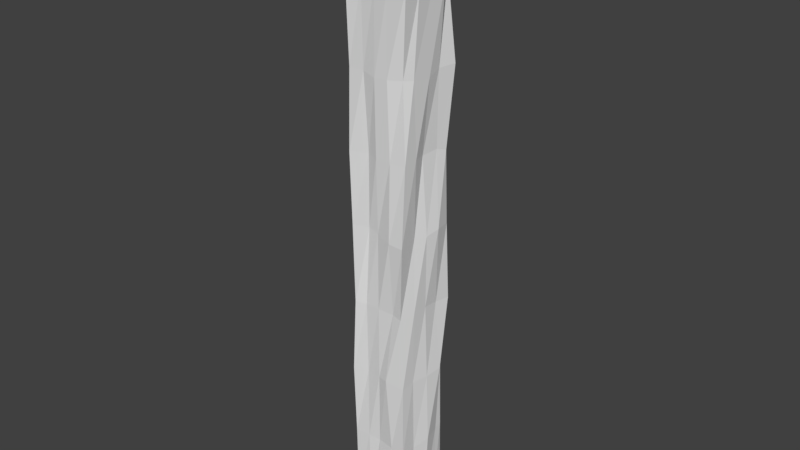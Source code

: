 # Source: woodenPole.blend  (saved by Blender 2.77.0; exported with 4.5.12 LTS)
import bpy
from mathutils import Matrix  # noqa: F401  (used for matrix-valued properties, if any)

bpy.ops.wm.read_factory_settings(use_empty=True)
scene = bpy.context.scene
scene.name = 'Scene'

# ---- collections
col_collection_1 = bpy.data.collections.new('Collection 1'); scene.collection.children.link(col_collection_1)

# ---- world
world_world = bpy.data.worlds.new('World'); scene.world = world_world
world_world.color = (0.05088, 0.05088, 0.05088)
world_world.use_sun_shadow = False
world_world.sun_shadow_jitter_overblur = 0.0
world_world.cycles.sampling_method = 'MANUAL'

# ---- meshes
me_cube_001 = bpy.data.meshes.new('Cube.001')
me_cube_001.from_pydata([(-0.9757, -0.9832, 0.01708), (-0.9616, -1.168, 20.03), (-0.9062, 0.9049, -0.03634), (-1.09, 1.118, 19.98), (0.8988, -0.9208, -0.07026), (0.9001, -1.052, 20.11), (0.9241, 1.022, -0.1194), (0.9831, 1.014, 20.0), (-0.9696, -1.033, 10.1), (-1.002, 0.0291, 19.99), (-0.955, 0.8223, 9.976), (-0.9869, -0.005109, -0.02133), (-0.002728, 1.002, 20.0), (1.022, 0.9784, 10.0), (-0.02953, 1.07, -0.04067), (1.013, -0.09454, 19.88), (1.009, -1.116, 9.921), (1.071, -0.03349, 0.02451), (-0.08575, -0.9636, 20.04), (-0.08085, -1.089, 0.01863), (0.05771, 0.06826, 20.02), (-0.1276, 0.04441, -0.1367), (-0.01734, -0.9785, 10.06), (1.046, -0.01338, 9.936), (0.1296, 0.8547, 10.03), (-1.01, -0.01402, 10.02), (-0.9948, -1.001, 15.01), (-1.112, 0.4461, 20.1), (-1.019, 0.9897, 5.052), (-0.925, -0.5392, -0.02177), (0.4992, 0.9952, 20.0), (0.9267, 0.9089, 4.982), (-0.4285, 1.025, -0.1287), (1.102, -0.4023, 20.06), (0.9879, -1.029, 4.948), (1.022, 0.561, 0.03349), (-0.4888, -1.02, 19.98), (0.399, -1.018, -0.0403), (-1.009, -1.07, 4.95), (-1.0, -0.5, 20.0), (-0.8888, 1.115, 15.1), (-0.9983, 0.4976, -3.929e-08), (-0.4386, 0.9236, 19.86), (1.126, 1.091, 15.02), (0.6208, 0.9216, 0.08189), (1.064, 0.4845, 20.08), (0.9017, -0.944, 14.99), (0.9275, -0.5434, 0.0989), (0.5012, -0.9981, 20.04), (-0.3732, -1.011, 0.05607), (-0.4312, -0.1024, 20.04), (0.4772, 0.04043, 20.13), (0.07651, -0.5887, 19.89), (0.1182, 0.4861, 19.98), (0.5034, 0.1733, -0.0125), (-0.5104, -0.1224, 0.116), (0.005654, -0.5258, -0.001227), (-0.09255, 0.5339, 0.0137), (-0.005943, -0.997, 4.998), (-0.03002, -1.059, 14.9), (0.4966, -1.1, 9.938), (-0.3828, -0.9408, 10.14), (1.105, 0.001217, 4.975), (1.064, 0.008516, 14.87), (1.133, 0.4384, 10.04), (0.9156, -0.4327, 9.981), (0.009241, 1.035, 4.985), (0.0629, 1.1, 14.97), (-0.4703, 1.067, 10.06), (0.5902, 1.112, 9.993), (-0.9228, 0.07641, 4.935), (-0.9971, -0.1061, 14.86), (-0.9333, -0.4643, 10.01), (-0.982, 0.4292, 10.02), (-1.061, 0.4794, 15.05), (-1.011, -0.3548, 15.0), (-1.099, -0.4947, 4.998), (0.44, 1.071, 15.14), (-0.5824, 0.9321, 15.02), (-0.4831, 1.078, 5.036), (1.032, -0.6375, 14.94), (1.01, 0.4956, 15.01), (1.172, 0.5767, 5.046), (-0.4805, -0.9902, 15.01), (0.428, -1.061, 14.94), (0.3348, -1.083, 5.027), (-0.4947, 0.5603, -0.07043), (-0.3699, -0.6498, 0.02286), (0.5221, -0.546, 0.02641), (0.5732, 0.5622, 20.02), (0.476, -0.5163, 20.01), (-0.4566, -0.3306, 19.98), (-0.4933, 0.5331, 20.01), (0.456, 0.502, -0.02929), (-0.4954, -0.9469, 4.994), (0.9999, -0.5566, 5.018), (0.5082, 0.8633, 4.979), (-1.049, 0.4403, 4.98), (-1.036, -1.053, 17.59), (-0.9828, 1.032, 17.32), (0.9514, 0.9025, 17.57), (1.105, -1.081, 17.58), (-0.03433, -1.024, 17.51), (1.108, 0.05166, 17.47), (-0.04825, 1.005, 17.49), (-0.9935, 0.09119, 17.46), (-1.038, 0.4293, 17.61), (-1.006, -0.5028, 17.51), (0.4883, 1.002, 17.47), (-0.5647, 0.9462, 17.43), (1.114, -0.5318, 17.45), (1.134, 0.5617, 17.54), (-0.5222, -0.9972, 17.51), (0.4421, -1.071, 17.39), (-0.9846, 0.9291, 12.53), (1.024, 0.8773, 12.43), (1.021, -0.9883, 12.49), (-0.0248, -1.023, 12.47), (0.89, -0.04972, 12.51), (0.009606, 0.9913, 12.48), (-1.012, 0.02777, 12.5), (-1.024, -1.048, 12.46), (-0.9987, 0.4971, 12.49), (-1.01, -0.4937, 12.51), (0.5845, 1.002, 12.66), (-0.4663, 0.9982, 12.56), (1.021, -0.4964, 12.57), (0.9544, 0.5186, 12.55), (-0.3891, -0.9157, 12.52), (0.4876, -1.028, 12.48), (-0.84, -1.115, 7.505), (-1.078, 1.051, 7.495), (1.059, 1.077, 7.383), (0.8795, -1.023, 7.433), (-0.007928, -0.9949, 7.491), (1.016, 0.001634, 7.505), (0.02512, 1.04, 7.508), (-0.983, 0.02249, 7.455), (-1.012, -0.4975, 7.488), (-0.6347, 0.9484, 7.493), (0.985, 0.552, 7.417), (0.5479, -0.9718, 7.48), (-0.4876, -0.99, 7.488), (1.012, -0.5228, 7.523), (0.3184, 1.033, 7.513), (-0.9844, 0.3607, 7.502), (-1.094, 0.8277, 2.486), (1.002, 0.8741, 2.626), (1.024, -1.077, 2.382), (-0.04885, -0.9436, 2.494), (1.142, 0.05409, 2.53), (-0.01341, 0.9799, 2.503), (-0.993, -0.01052, 2.501), (-0.9972, -1.002, 2.469), (-0.9669, -0.5071, 2.473), (-0.6264, 0.922, 2.569), (1.012, 0.6133, 2.575), (0.5189, -1.038, 2.489), (-0.4772, -0.9779, 2.507), (0.9943, -0.5007, 2.413), (0.5837, 1.017, 2.535), (-1.015, 0.5796, 2.501)], [], [(161, 146, 2, 41), (160, 147, 6, 44), (159, 148, 4, 47), (158, 153, 0, 49), (93, 44, 6, 35), (92, 42, 3, 27), (91, 50, 9, 39), (90, 51, 20, 52), (89, 30, 12, 53), (88, 54, 17, 47), (87, 55, 21, 56), (86, 32, 14, 57), (157, 149, 19, 37), (129, 117, 22, 60), (128, 121, 8, 61), (156, 150, 17, 35), (127, 118, 23, 64), (126, 116, 16, 65), (155, 151, 14, 32), (125, 119, 24, 68), (124, 115, 13, 69), (154, 152, 11, 29), (123, 120, 25, 72), (122, 114, 10, 73), (120, 122, 73, 25), (105, 106, 74, 71), (106, 99, 40, 74), (121, 123, 72, 8), (98, 107, 75, 26), (107, 105, 71, 75), (153, 154, 29, 0), (130, 138, 76, 38), (138, 137, 70, 76), (119, 124, 69, 24), (104, 108, 77, 67), (108, 100, 43, 77), (114, 125, 68, 10), (99, 109, 78, 40), (109, 104, 67, 78), (146, 155, 32, 2), (131, 139, 79, 28), (139, 136, 66, 79), (118, 126, 65, 23), (103, 110, 80, 63), (110, 101, 46, 80), (115, 127, 64, 13), (100, 111, 81, 43), (111, 103, 63, 81), (147, 156, 35, 6), (132, 140, 82, 31), (140, 135, 62, 82), (117, 128, 61, 22), (102, 112, 83, 59), (112, 98, 26, 83), (116, 129, 60, 16), (101, 113, 84, 46), (113, 102, 59, 84), (148, 157, 37, 4), (133, 141, 85, 34), (141, 134, 58, 85), (55, 86, 57, 21), (11, 41, 86, 55), (41, 2, 32, 86), (49, 87, 56, 19), (0, 29, 87, 49), (29, 11, 55, 87), (37, 88, 47, 4), (19, 56, 88, 37), (56, 21, 54, 88), (51, 89, 53, 20), (15, 45, 89, 51), (45, 7, 30, 89), (48, 90, 52, 18), (5, 33, 90, 48), (33, 15, 51, 90), (36, 91, 39, 1), (18, 52, 91, 36), (52, 20, 50, 91), (50, 92, 27, 9), (20, 53, 92, 50), (53, 12, 42, 92), (54, 93, 35, 17), (21, 57, 93, 54), (57, 14, 44, 93), (149, 158, 49, 19), (134, 142, 94, 58), (142, 130, 38, 94), (150, 159, 47, 17), (135, 143, 95, 62), (143, 133, 34, 95), (151, 160, 44, 14), (136, 144, 96, 66), (144, 132, 31, 96), (152, 161, 41, 11), (137, 145, 97, 70), (145, 131, 28, 97), (48, 18, 102, 113), (5, 48, 113, 101), (36, 1, 98, 112), (18, 36, 112, 102), (45, 15, 103, 111), (7, 45, 111, 100), (33, 5, 101, 110), (15, 33, 110, 103), (42, 12, 104, 109), (3, 42, 109, 99), (30, 7, 100, 108), (12, 30, 108, 104), (39, 9, 105, 107), (1, 39, 107, 98), (27, 3, 99, 106), (9, 27, 106, 105), (46, 84, 129, 116), (59, 83, 128, 117), (43, 81, 127, 115), (63, 80, 126, 118), (40, 78, 125, 114), (67, 77, 124, 119), (26, 75, 123, 121), (71, 74, 122, 120), (74, 40, 114, 122), (75, 71, 120, 123), (77, 43, 115, 124), (78, 67, 119, 125), (80, 46, 116, 126), (81, 63, 118, 127), (83, 26, 121, 128), (84, 59, 117, 129), (73, 10, 131, 145), (25, 73, 145, 137), (69, 13, 132, 144), (24, 69, 144, 136), (65, 16, 133, 143), (23, 65, 143, 135), (61, 8, 130, 142), (22, 61, 142, 134), (60, 22, 134, 141), (16, 60, 141, 133), (64, 23, 135, 140), (13, 64, 140, 132), (68, 24, 136, 139), (10, 68, 139, 131), (72, 25, 137, 138), (8, 72, 138, 130), (70, 97, 161, 152), (66, 96, 160, 151), (62, 95, 159, 150), (58, 94, 158, 149), (34, 85, 157, 148), (31, 82, 156, 147), (28, 79, 155, 146), (38, 76, 154, 153), (76, 70, 152, 154), (79, 66, 151, 155), (82, 62, 150, 156), (85, 58, 149, 157), (94, 38, 153, 158), (95, 34, 148, 159), (96, 31, 147, 160), (97, 28, 146, 161)])
_ca = me_cube_001.color_attributes.new('Col', 'BYTE_COLOR', 'CORNER')
_ca.data.foreach_set('color', [0.08866, 0.04971, 0.01033, 1.0, 0.08866, 0.04971, 0.01033, 1.0, 0.08866, 0.04971, 0.01033, 1.0, 0.08866, 0.04971, 0.01033, 1.0, 0.08866, 0.04971, 0.01033, 1.0, 0.08866, 0.04971, 0.01033, 1.0, 0.08866, 0.04971, 0.01033, 1.0, 0.08866, 0.04971, 0.01033, 1.0, 0.08866, 0.04971, 0.01033, 1.0, 0.08866, 0.04971, 0.01033, 1.0, 0.09759, 0.05781, 0.01444, 1.0, 0.08866, 0.04971, 0.01033, 1.0, 0.08866, 0.04971, 0.01033, 1.0, 0.08866, 0.04971, 0.01033, 1.0, 0.08866, 0.04971, 0.01033, 1.0, 0.08866, 0.04971, 0.01033, 1.0, 0.08866, 0.04971, 0.01033, 1.0, 0.08866, 0.04971, 0.01033, 1.0, 0.08866, 0.04971, 0.01033, 1.0, 0.08866, 0.04971, 0.01033, 1.0, 0.08866, 0.04971, 0.01033, 1.0, 0.08866, 0.04971, 0.01033, 1.0, 0.08866, 0.04971, 0.01033, 1.0, 0.08866, 0.04971, 0.01033, 1.0, 0.08866, 0.04971, 0.01033, 1.0, 0.08866, 0.04971, 0.01033, 1.0, 0.08866, 0.04971, 0.01033, 1.0, 0.08866, 0.04971, 0.01033, 1.0, 0.08866, 0.04971, 0.01033, 1.0, 0.08866, 0.04971, 0.01033, 1.0, 0.08866, 0.04971, 0.01033, 1.0, 0.08866, 0.04971, 0.01033, 1.0, 0.08866, 0.04971, 0.01033, 1.0, 0.08866, 0.04971, 0.01033, 1.0, 0.08866, 0.04971, 0.01033, 1.0, 0.08866, 0.04971, 0.01033, 1.0, 0.08866, 0.04971, 0.01033, 1.0, 0.08866, 0.04971, 0.01033, 1.0, 0.08866, 0.04971, 0.01033, 1.0, 0.08866, 0.04971, 0.01033, 1.0, 0.08866, 0.04971, 0.01033, 1.0, 0.08866, 0.04971, 0.01033, 1.0, 0.08866, 0.04971, 0.01033, 1.0, 0.08866, 0.04971, 0.01033, 1.0, 0.08866, 0.04971, 0.01033, 1.0, 0.08866, 0.04971, 0.01033, 1.0, 0.09084, 0.05127, 0.01096, 1.0, 0.08866, 0.04971, 0.01033, 1.0, 0.08866, 0.04971, 0.01033, 1.0, 0.08866, 0.04971, 0.01033, 1.0, 0.08866, 0.04971, 0.01033, 1.0, 0.08866, 0.04971, 0.01033, 1.0, 0.08866, 0.04971, 0.01033, 1.0, 0.08866, 0.04971, 0.01033, 1.0, 0.08866, 0.04971, 0.01033, 1.0, 0.08866, 0.04971, 0.01033, 1.0, 0.08866, 0.04971, 0.01033, 1.0, 0.08866, 0.04971, 0.01033, 1.0, 0.08866, 0.04971, 0.01033, 1.0, 0.08866, 0.04971, 0.01033, 1.0, 0.08866, 0.04971, 0.01033, 1.0, 0.08866, 0.04971, 0.01033, 1.0, 0.08866, 0.04971, 0.01033, 1.0, 0.08866, 0.04971, 0.01033, 1.0, 0.08866, 0.04971, 0.01033, 1.0, 0.08866, 0.04971, 0.01033, 1.0, 0.08866, 0.04971, 0.01033, 1.0, 0.08866, 0.04971, 0.01033, 1.0, 0.08866, 0.04971, 0.01033, 1.0, 0.08866, 0.04971, 0.01033, 1.0, 0.08866, 0.04971, 0.01033, 1.0, 0.08866, 0.04971, 0.01033, 1.0, 0.08866, 0.04971, 0.01033, 1.0, 0.08866, 0.04971, 0.01033, 1.0, 0.08866, 0.04971, 0.01033, 1.0, 0.08866, 0.04971, 0.01033, 1.0, 0.08866, 0.04971, 0.01033, 1.0, 0.08866, 0.04971, 0.01033, 1.0, 0.08866, 0.04971, 0.01033, 1.0, 0.08866, 0.04971, 0.01033, 1.0, 0.08866, 0.04971, 0.01033, 1.0, 0.08866, 0.04971, 0.01033, 1.0, 0.09084, 0.05127, 0.01096, 1.0, 0.08866, 0.04971, 0.01033, 1.0, 0.08866, 0.04971, 0.01033, 1.0, 0.08866, 0.04971, 0.01033, 1.0, 0.08866, 0.04971, 0.01033, 1.0, 0.08866, 0.04971, 0.01033, 1.0, 0.08866, 0.04971, 0.01033, 1.0, 0.08866, 0.04971, 0.01033, 1.0, 0.08866, 0.04971, 0.01033, 1.0, 0.08866, 0.04971, 0.01033, 1.0, 0.08866, 0.04971, 0.01033, 1.0, 0.08866, 0.04971, 0.01033, 1.0, 0.08866, 0.04971, 0.01033, 1.0, 0.08866, 0.04971, 0.01033, 1.0, 0.08866, 0.04971, 0.01033, 1.0, 0.08866, 0.04971, 0.01033, 1.0, 0.08866, 0.04971, 0.01033, 1.0, 0.08866, 0.04971, 0.01033, 1.0, 0.08866, 0.04971, 0.01033, 1.0, 0.08866, 0.04971, 0.01033, 1.0, 0.08866, 0.04971, 0.01033, 1.0, 0.08866, 0.04971, 0.01033, 1.0, 0.08866, 0.04971, 0.01033, 1.0, 0.08866, 0.04971, 0.01033, 1.0, 0.08866, 0.04971, 0.01033, 1.0, 0.08866, 0.04971, 0.01033, 1.0, 0.08866, 0.04971, 0.01033, 1.0, 0.08866, 0.04971, 0.01033, 1.0, 0.08866, 0.04971, 0.01033, 1.0, 0.08866, 0.04971, 0.01033, 1.0, 0.08866, 0.04971, 0.01033, 1.0, 0.08866, 0.04971, 0.01033, 1.0, 0.08866, 0.04971, 0.01033, 1.0, 0.08866, 0.04971, 0.01033, 1.0, 0.08866, 0.04971, 0.01033, 1.0, 0.08866, 0.04971, 0.01033, 1.0, 0.08866, 0.04971, 0.01033, 1.0, 0.08866, 0.04971, 0.01033, 1.0, 0.08866, 0.04971, 0.01033, 1.0, 0.08866, 0.04971, 0.01033, 1.0, 0.08866, 0.04971, 0.01033, 1.0, 0.08866, 0.04971, 0.01033, 1.0, 0.08866, 0.04971, 0.01033, 1.0, 0.08866, 0.04971, 0.01033, 1.0, 0.08866, 0.04971, 0.01033, 1.0, 0.08866, 0.04971, 0.01033, 1.0, 0.08866, 0.04971, 0.01033, 1.0, 0.08866, 0.04971, 0.01033, 1.0, 0.08866, 0.04971, 0.01033, 1.0, 0.08866, 0.04971, 0.01033, 1.0, 0.08866, 0.04971, 0.01033, 1.0, 0.08866, 0.04971, 0.01033, 1.0, 0.08866, 0.04971, 0.01033, 1.0, 0.08866, 0.04971, 0.01033, 1.0, 0.08866, 0.04971, 0.01033, 1.0, 0.08866, 0.04971, 0.01033, 1.0, 0.08866, 0.04971, 0.01033, 1.0, 0.08866, 0.04971, 0.01033, 1.0, 0.08866, 0.04971, 0.01033, 1.0, 0.08866, 0.04971, 0.01033, 1.0, 0.09084, 0.05127, 0.01096, 1.0, 0.08866, 0.04971, 0.01033, 1.0, 0.08866, 0.04971, 0.01033, 1.0, 0.08866, 0.04971, 0.01033, 1.0, 0.08866, 0.04971, 0.01033, 1.0, 0.08866, 0.04971, 0.01033, 1.0, 0.08866, 0.04971, 0.01033, 1.0, 0.08866, 0.04971, 0.01033, 1.0, 0.08866, 0.04971, 0.01033, 1.0, 0.08866, 0.04971, 0.01033, 1.0, 0.08866, 0.04971, 0.01033, 1.0, 0.08866, 0.04971, 0.01033, 1.0, 0.08866, 0.04971, 0.01033, 1.0, 0.08866, 0.04971, 0.01033, 1.0, 0.08866, 0.04971, 0.01033, 1.0, 0.08866, 0.04971, 0.01033, 1.0, 0.08866, 0.04971, 0.01033, 1.0, 0.08866, 0.04971, 0.01033, 1.0, 0.08866, 0.04971, 0.01033, 1.0, 0.08866, 0.04971, 0.01033, 1.0, 0.08866, 0.04971, 0.01033, 1.0, 0.08866, 0.04971, 0.01033, 1.0, 0.08866, 0.04971, 0.01033, 1.0, 0.08866, 0.04971, 0.01033, 1.0, 0.08866, 0.04971, 0.01033, 1.0, 0.08866, 0.04971, 0.01033, 1.0, 0.08866, 0.04971, 0.01033, 1.0, 0.08866, 0.04971, 0.01033, 1.0, 0.08866, 0.04971, 0.01033, 1.0, 0.08866, 0.04971, 0.01033, 1.0, 0.08866, 0.04971, 0.01033, 1.0, 0.08866, 0.04971, 0.01033, 1.0, 0.08866, 0.04971, 0.01033, 1.0, 0.08866, 0.04971, 0.01033, 1.0, 0.08866, 0.04971, 0.01033, 1.0, 0.08866, 0.04971, 0.01033, 1.0, 0.08866, 0.04971, 0.01033, 1.0, 0.08866, 0.04971, 0.01033, 1.0, 0.08866, 0.04971, 0.01033, 1.0, 0.08866, 0.04971, 0.01033, 1.0, 0.08866, 0.04971, 0.01033, 1.0, 0.08866, 0.04971, 0.01033, 1.0, 0.08866, 0.04971, 0.01033, 1.0, 0.08866, 0.04971, 0.01033, 1.0, 0.08866, 0.04971, 0.01033, 1.0, 0.08866, 0.04971, 0.01033, 1.0, 0.08866, 0.04971, 0.01033, 1.0, 0.08866, 0.04971, 0.01033, 1.0, 0.08866, 0.04971, 0.01033, 1.0, 0.08866, 0.04971, 0.01033, 1.0, 0.08866, 0.04971, 0.01033, 1.0, 0.08866, 0.04971, 0.01033, 1.0, 0.08866, 0.04971, 0.01033, 1.0, 0.08866, 0.04971, 0.01033, 1.0, 0.08866, 0.04971, 0.01033, 1.0, 0.08866, 0.04971, 0.01033, 1.0, 0.08866, 0.04971, 0.01033, 1.0, 0.08866, 0.04971, 0.01033, 1.0, 0.08866, 0.04971, 0.01033, 1.0, 0.08866, 0.04971, 0.01033, 1.0, 0.08866, 0.04971, 0.01033, 1.0, 0.08866, 0.04971, 0.01033, 1.0, 0.08866, 0.04971, 0.01033, 1.0, 0.08866, 0.04971, 0.01033, 1.0, 0.08866, 0.04971, 0.01033, 1.0, 0.08866, 0.04971, 0.01033, 1.0, 0.08866, 0.04971, 0.01033, 1.0, 0.08866, 0.04971, 0.01033, 1.0, 0.08866, 0.04971, 0.01033, 1.0, 0.08866, 0.04971, 0.01033, 1.0, 0.08866, 0.04971, 0.01033, 1.0, 0.08866, 0.04971, 0.01033, 1.0, 0.08866, 0.04971, 0.01033, 1.0, 0.08866, 0.04971, 0.01033, 1.0, 0.08866, 0.04971, 0.01033, 1.0, 0.08866, 0.04971, 0.01033, 1.0, 0.08866, 0.04971, 0.01033, 1.0, 0.08866, 0.04971, 0.01033, 1.0, 0.08866, 0.04971, 0.01033, 1.0, 0.08866, 0.04971, 0.01033, 1.0, 0.08866, 0.04971, 0.01033, 1.0, 0.08866, 0.04971, 0.01033, 1.0, 0.08866, 0.04971, 0.01033, 1.0, 0.08866, 0.04971, 0.01033, 1.0, 0.08866, 0.04971, 0.01033, 1.0, 0.08866, 0.04971, 0.01033, 1.0, 0.08866, 0.04971, 0.01033, 1.0, 0.08866, 0.04971, 0.01033, 1.0, 0.08866, 0.04971, 0.01033, 1.0, 0.08866, 0.04971, 0.01033, 1.0, 0.08866, 0.04971, 0.01033, 1.0, 0.08866, 0.04971, 0.01033, 1.0, 0.08866, 0.04971, 0.01033, 1.0, 0.08866, 0.04971, 0.01033, 1.0, 0.08866, 0.04971, 0.01033, 1.0, 0.08866, 0.04971, 0.01033, 1.0, 0.08866, 0.04971, 0.01033, 1.0, 0.08866, 0.04971, 0.01033, 1.0, 0.08866, 0.04971, 0.01033, 1.0, 0.08866, 0.04971, 0.01033, 1.0, 0.08866, 0.04971, 0.01033, 1.0, 0.08866, 0.04971, 0.01033, 1.0, 0.08866, 0.04971, 0.01033, 1.0, 0.08866, 0.04971, 0.01033, 1.0, 0.08866, 0.04971, 0.01033, 1.0, 0.08866, 0.04971, 0.01033, 1.0, 0.08866, 0.04971, 0.01033, 1.0, 0.08866, 0.04971, 0.01033, 1.0, 0.08866, 0.04971, 0.01033, 1.0, 0.08866, 0.04971, 0.01033, 1.0, 0.09084, 0.05127, 0.01096, 1.0, 0.08866, 0.04971, 0.01033, 1.0, 0.08866, 0.04971, 0.01033, 1.0, 0.08866, 0.04971, 0.01033, 1.0, 0.09531, 0.05448, 0.01229, 1.0, 0.08866, 0.04971, 0.01033, 1.0, 0.08866, 0.04971, 0.01033, 1.0, 0.09084, 0.05127, 0.01096, 1.0, 0.08866, 0.04971, 0.01033, 1.0, 0.08866, 0.04971, 0.01033, 1.0, 0.08866, 0.04971, 0.01033, 1.0, 0.08866, 0.04971, 0.01033, 1.0, 0.08866, 0.04971, 0.01033, 1.0, 0.08866, 0.04971, 0.01033, 1.0, 0.08866, 0.04971, 0.01033, 1.0, 0.08866, 0.04971, 0.01033, 1.0, 0.08866, 0.04971, 0.01033, 1.0, 0.08866, 0.04971, 0.01033, 1.0, 0.08866, 0.04971, 0.01033, 1.0, 0.08866, 0.04971, 0.01033, 1.0, 0.08866, 0.04971, 0.01033, 1.0, 0.08866, 0.04971, 0.01033, 1.0, 0.08866, 0.04971, 0.01033, 1.0, 0.08866, 0.04971, 0.01033, 1.0, 0.08866, 0.04971, 0.01033, 1.0, 0.08866, 0.04971, 0.01033, 1.0, 0.08866, 0.04971, 0.01033, 1.0, 0.08866, 0.04971, 0.01033, 1.0, 0.08866, 0.04971, 0.01033, 1.0, 0.08866, 0.04971, 0.01033, 1.0, 0.08866, 0.04971, 0.01033, 1.0, 0.08866, 0.04971, 0.01033, 1.0, 0.08866, 0.04971, 0.01033, 1.0, 0.08866, 0.04971, 0.01033, 1.0, 0.08866, 0.04971, 0.01033, 1.0, 0.08866, 0.04971, 0.01033, 1.0, 0.08866, 0.04971, 0.01033, 1.0, 0.08866, 0.04971, 0.01033, 1.0, 0.08866, 0.04971, 0.01033, 1.0, 0.08866, 0.04971, 0.01033, 1.0, 0.08866, 0.04971, 0.01033, 1.0, 0.08866, 0.04971, 0.01033, 1.0, 0.08866, 0.04971, 0.01033, 1.0, 0.08866, 0.04971, 0.01033, 1.0, 0.08866, 0.04971, 0.01033, 1.0, 0.08866, 0.04971, 0.01033, 1.0, 0.08866, 0.04971, 0.01033, 1.0, 0.08866, 0.04971, 0.01033, 1.0, 0.08866, 0.04971, 0.01033, 1.0, 0.08866, 0.04971, 0.01033, 1.0, 0.08866, 0.04971, 0.01033, 1.0, 0.08866, 0.04971, 0.01033, 1.0, 0.08866, 0.04971, 0.01033, 1.0, 0.08866, 0.04971, 0.01033, 1.0, 0.08866, 0.04971, 0.01033, 1.0, 0.08866, 0.04971, 0.01033, 1.0, 0.08866, 0.04971, 0.01033, 1.0, 0.08866, 0.04971, 0.01033, 1.0, 0.08866, 0.04971, 0.01033, 1.0, 0.08866, 0.04971, 0.01033, 1.0, 0.08866, 0.04971, 0.01033, 1.0, 0.08866, 0.04971, 0.01033, 1.0, 0.08866, 0.04971, 0.01033, 1.0, 0.08866, 0.04971, 0.01033, 1.0, 0.08866, 0.04971, 0.01033, 1.0, 0.08866, 0.04971, 0.01033, 1.0, 0.08866, 0.04971, 0.01033, 1.0, 0.08866, 0.04971, 0.01033, 1.0, 0.08866, 0.04971, 0.01033, 1.0, 0.08866, 0.04971, 0.01033, 1.0, 0.08866, 0.04971, 0.01033, 1.0, 0.08866, 0.04971, 0.01033, 1.0, 0.08866, 0.04971, 0.01033, 1.0, 0.08866, 0.04971, 0.01033, 1.0, 0.08866, 0.04971, 0.01033, 1.0, 0.08866, 0.04971, 0.01033, 1.0, 0.08866, 0.04971, 0.01033, 1.0, 0.08866, 0.04971, 0.01033, 1.0, 0.08866, 0.04971, 0.01033, 1.0, 0.08866, 0.04971, 0.01033, 1.0, 0.08866, 0.04971, 0.01033, 1.0, 0.09084, 0.05127, 0.01096, 1.0, 0.09084, 0.05127, 0.01161, 1.0, 0.08866, 0.04971, 0.01033, 1.0, 0.08866, 0.04971, 0.01033, 1.0, 0.08866, 0.04971, 0.01033, 1.0, 0.08866, 0.04971, 0.01033, 1.0, 0.08866, 0.04971, 0.01033, 1.0, 0.08866, 0.04971, 0.01033, 1.0, 0.08866, 0.04971, 0.01033, 1.0, 0.08866, 0.04971, 0.01033, 1.0, 0.08866, 0.04971, 0.01033, 1.0, 0.08866, 0.04971, 0.01033, 1.0, 0.08866, 0.04971, 0.01033, 1.0, 0.08866, 0.04971, 0.01033, 1.0, 0.08866, 0.04971, 0.01033, 1.0, 0.08866, 0.04971, 0.01033, 1.0, 0.08866, 0.04971, 0.01033, 1.0, 0.08866, 0.04971, 0.01033, 1.0, 0.08866, 0.04971, 0.01033, 1.0, 0.08866, 0.04971, 0.01033, 1.0, 0.08866, 0.04971, 0.01033, 1.0, 0.08866, 0.04971, 0.01033, 1.0, 0.08866, 0.04971, 0.01033, 1.0, 0.08866, 0.04971, 0.01033, 1.0, 0.08866, 0.04971, 0.01033, 1.0, 0.08866, 0.04971, 0.01033, 1.0, 0.08866, 0.04971, 0.01033, 1.0, 0.08866, 0.04971, 0.01033, 1.0, 0.08866, 0.04971, 0.01033, 1.0, 0.08866, 0.04971, 0.01033, 1.0, 0.08866, 0.04971, 0.01033, 1.0, 0.08866, 0.04971, 0.01033, 1.0, 0.08866, 0.04971, 0.01033, 1.0, 0.08866, 0.04971, 0.01033, 1.0, 0.08866, 0.04971, 0.01033, 1.0, 0.08866, 0.04971, 0.01033, 1.0, 0.09084, 0.05127, 0.01161, 1.0, 0.08866, 0.04971, 0.01033, 1.0, 0.08866, 0.04971, 0.01033, 1.0, 0.08866, 0.04971, 0.01033, 1.0, 0.08866, 0.04971, 0.01033, 1.0, 0.08866, 0.04971, 0.01033, 1.0, 0.08866, 0.04971, 0.01033, 1.0, 0.08866, 0.04971, 0.01033, 1.0, 0.08866, 0.04971, 0.01033, 1.0, 0.08866, 0.04971, 0.01033, 1.0, 0.08866, 0.04971, 0.01033, 1.0, 0.08866, 0.04971, 0.01033, 1.0, 0.08866, 0.04971, 0.01033, 1.0, 0.08866, 0.04971, 0.01033, 1.0, 0.08866, 0.04971, 0.01033, 1.0, 0.08866, 0.04971, 0.01033, 1.0, 0.08866, 0.04971, 0.01033, 1.0, 0.08866, 0.04971, 0.01033, 1.0, 0.08866, 0.04971, 0.01033, 1.0, 0.08866, 0.04971, 0.01033, 1.0, 0.08866, 0.04971, 0.01033, 1.0, 0.08866, 0.04971, 0.01033, 1.0, 0.08866, 0.04971, 0.01033, 1.0, 0.08866, 0.04971, 0.01033, 1.0, 0.08866, 0.04971, 0.01033, 1.0, 0.08866, 0.04971, 0.01033, 1.0, 0.08866, 0.04971, 0.01033, 1.0, 0.08866, 0.04971, 0.01033, 1.0, 0.08866, 0.04971, 0.01033, 1.0, 0.08866, 0.04971, 0.01033, 1.0, 0.08866, 0.04971, 0.01033, 1.0, 0.08866, 0.04971, 0.01033, 1.0, 0.08866, 0.04971, 0.01033, 1.0, 0.08866, 0.04971, 0.01033, 1.0, 0.08866, 0.04971, 0.01033, 1.0, 0.08866, 0.04971, 0.01033, 1.0, 0.08866, 0.04971, 0.01033, 1.0, 0.08866, 0.04971, 0.01033, 1.0, 0.08866, 0.04971, 0.01033, 1.0, 0.08866, 0.04971, 0.01033, 1.0, 0.08866, 0.04971, 0.01033, 1.0, 0.08866, 0.04971, 0.01033, 1.0, 0.08866, 0.04971, 0.01033, 1.0, 0.08866, 0.04971, 0.01033, 1.0, 0.08866, 0.04971, 0.01033, 1.0, 0.08866, 0.04971, 0.01033, 1.0, 0.08866, 0.04971, 0.01033, 1.0, 0.08866, 0.04971, 0.01033, 1.0, 0.08866, 0.04971, 0.01033, 1.0, 0.08866, 0.04971, 0.01033, 1.0, 0.08866, 0.04971, 0.01033, 1.0, 0.08866, 0.04971, 0.01033, 1.0, 0.08866, 0.04971, 0.01033, 1.0, 0.08866, 0.04971, 0.01033, 1.0, 0.08866, 0.04971, 0.01033, 1.0, 0.08866, 0.04971, 0.01033, 1.0, 0.08866, 0.04971, 0.01033, 1.0, 0.08866, 0.04971, 0.01033, 1.0, 0.08866, 0.04971, 0.01033, 1.0, 0.08866, 0.04971, 0.01033, 1.0, 0.08866, 0.04971, 0.01033, 1.0, 0.08866, 0.04971, 0.01033, 1.0, 0.08866, 0.04971, 0.01033, 1.0, 0.08866, 0.04971, 0.01033, 1.0, 0.08866, 0.04971, 0.01033, 1.0, 0.08866, 0.04971, 0.01033, 1.0, 0.08866, 0.04971, 0.01033, 1.0, 0.08866, 0.04971, 0.01033, 1.0, 0.08866, 0.04971, 0.01033, 1.0, 0.08866, 0.04971, 0.01033, 1.0, 0.08866, 0.04971, 0.01033, 1.0, 0.08866, 0.04971, 0.01033, 1.0, 0.08866, 0.04971, 0.01033, 1.0, 0.08866, 0.04971, 0.01033, 1.0, 0.08866, 0.04971, 0.01033, 1.0, 0.08866, 0.04971, 0.01033, 1.0, 0.08866, 0.04971, 0.01033, 1.0, 0.08866, 0.04971, 0.01033, 1.0, 0.08866, 0.04971, 0.01033, 1.0, 0.08866, 0.04971, 0.01033, 1.0, 0.08866, 0.04971, 0.01033, 1.0, 0.08866, 0.04971, 0.01033, 1.0, 0.08866, 0.04971, 0.01033, 1.0, 0.08866, 0.04971, 0.01033, 1.0, 0.08866, 0.04971, 0.01033, 1.0, 0.08866, 0.04971, 0.01033, 1.0, 0.08866, 0.04971, 0.01033, 1.0, 0.09084, 0.05127, 0.01096, 1.0, 0.08866, 0.04971, 0.01033, 1.0, 0.08866, 0.04971, 0.01033, 1.0, 0.08866, 0.04971, 0.01033, 1.0, 0.08866, 0.04971, 0.01033, 1.0, 0.08866, 0.04971, 0.01033, 1.0, 0.08866, 0.04971, 0.01033, 1.0, 0.08866, 0.04971, 0.01033, 1.0, 0.08866, 0.04971, 0.01033, 1.0, 0.08866, 0.04971, 0.01033, 1.0, 0.08866, 0.04971, 0.01033, 1.0, 0.08866, 0.04971, 0.01033, 1.0, 0.08866, 0.04971, 0.01033, 1.0, 0.08866, 0.04971, 0.01033, 1.0, 0.08866, 0.04971, 0.01033, 1.0, 0.08866, 0.04971, 0.01033, 1.0, 0.08866, 0.04971, 0.01033, 1.0, 0.08866, 0.04971, 0.01033, 1.0, 0.08866, 0.04971, 0.01033, 1.0, 0.08866, 0.04971, 0.01033, 1.0, 0.08866, 0.04971, 0.01033, 1.0, 0.08866, 0.04971, 0.01033, 1.0, 0.08866, 0.04971, 0.01033, 1.0, 0.08866, 0.04971, 0.01033, 1.0, 0.08866, 0.04971, 0.01033, 1.0, 0.08866, 0.04971, 0.01033, 1.0, 0.08866, 0.04971, 0.01033, 1.0, 0.08866, 0.04971, 0.01033, 1.0, 0.08866, 0.04971, 0.01033, 1.0, 0.08866, 0.04971, 0.01033, 1.0, 0.08866, 0.04971, 0.01033, 1.0, 0.08866, 0.04971, 0.01033, 1.0, 0.08866, 0.04971, 0.01033, 1.0, 0.09084, 0.05127, 0.01096, 1.0, 0.08866, 0.04971, 0.01033, 1.0, 0.08866, 0.04971, 0.01033, 1.0, 0.08866, 0.04971, 0.01033, 1.0, 0.08866, 0.04971, 0.01033, 1.0, 0.08866, 0.04971, 0.01033, 1.0, 0.08866, 0.04971, 0.01033, 1.0, 0.08866, 0.04971, 0.01033, 1.0, 0.08866, 0.04971, 0.01033, 1.0, 0.08866, 0.04971, 0.01033, 1.0, 0.08866, 0.04971, 0.01033, 1.0, 0.08866, 0.04971, 0.01033, 1.0, 0.08866, 0.04971, 0.01033, 1.0, 0.08866, 0.04971, 0.01033, 1.0, 0.08866, 0.04971, 0.01033, 1.0, 0.08866, 0.04971, 0.01033, 1.0, 0.08866, 0.04971, 0.01033, 1.0, 0.08866, 0.04971, 0.01033, 1.0, 0.08866, 0.04971, 0.01033, 1.0, 0.08866, 0.04971, 0.01033, 1.0, 0.08866, 0.04971, 0.01033, 1.0, 0.08866, 0.04971, 0.01033, 1.0, 0.08866, 0.04971, 0.01033, 1.0, 0.08866, 0.04971, 0.01033, 1.0, 0.08866, 0.04971, 0.01033, 1.0, 0.08866, 0.04971, 0.01033, 1.0, 0.08866, 0.04971, 0.01033, 1.0, 0.08866, 0.04971, 0.01033, 1.0, 0.08866, 0.04971, 0.01033, 1.0, 0.08866, 0.04971, 0.01033, 1.0, 0.08866, 0.04971, 0.01033, 1.0, 0.08866, 0.04971, 0.01033, 1.0, 0.09084, 0.05127, 0.01096, 1.0, 0.09084, 0.05127, 0.01096, 1.0, 0.08866, 0.04971, 0.01033, 1.0, 0.08866, 0.04971, 0.01033, 1.0, 0.08866, 0.04971, 0.01033, 1.0, 0.08866, 0.04971, 0.01033, 1.0, 0.08866, 0.04971, 0.01033, 1.0, 0.08866, 0.04971, 0.01033, 1.0, 0.08866, 0.04971, 0.01033, 1.0, 0.08866, 0.04971, 0.01033, 1.0, 0.08866, 0.04971, 0.01033, 1.0, 0.08866, 0.04971, 0.01033, 1.0, 0.08866, 0.04971, 0.01033, 1.0, 0.08866, 0.04971, 0.01033, 1.0, 0.08866, 0.04971, 0.01033, 1.0, 0.08866, 0.04971, 0.01033, 1.0, 0.08866, 0.04971, 0.01033, 1.0, 0.08866, 0.04971, 0.01033, 1.0, 0.08866, 0.04971, 0.01033, 1.0, 0.08866, 0.04971, 0.01033, 1.0, 0.08866, 0.04971, 0.01033, 1.0, 0.08866, 0.04971, 0.01033, 1.0, 0.08866, 0.04971, 0.01033, 1.0, 0.08866, 0.04971, 0.01033, 1.0, 0.08866, 0.04971, 0.01033, 1.0, 0.08866, 0.04971, 0.01033, 1.0, 0.08866, 0.04971, 0.01033, 1.0, 0.08866, 0.04971, 0.01033, 1.0, 0.08866, 0.04971, 0.01033, 1.0, 0.08866, 0.04971, 0.01033, 1.0, 0.08866, 0.04971, 0.01033, 1.0, 0.08866, 0.04971, 0.01033, 1.0, 0.08866, 0.04971, 0.01033, 1.0, 0.08866, 0.04971, 0.01033, 1.0, 0.08866, 0.04971, 0.01033, 1.0, 0.08866, 0.04971, 0.01033, 1.0, 0.08866, 0.04971, 0.01033, 1.0, 0.08866, 0.04971, 0.01033, 1.0, 0.08866, 0.04971, 0.01033, 1.0, 0.08866, 0.04971, 0.01033, 1.0, 0.08866, 0.04971, 0.01033, 1.0, 0.08866, 0.04971, 0.01033, 1.0, 0.08866, 0.04971, 0.01033, 1.0, 0.08866, 0.04971, 0.01033, 1.0, 0.08866, 0.04971, 0.01033, 1.0, 0.08866, 0.04971, 0.01033, 1.0, 0.08866, 0.04971, 0.01033, 1.0, 0.08866, 0.04971, 0.01033, 1.0, 0.08866, 0.04971, 0.01033, 1.0, 0.08866, 0.04971, 0.01033, 1.0, 0.08866, 0.04971, 0.01033, 1.0, 0.08866, 0.04971, 0.01033, 1.0, 0.08866, 0.04971, 0.01033, 1.0, 0.08866, 0.04971, 0.01033, 1.0, 0.08866, 0.04971, 0.01033, 1.0, 0.08866, 0.04971, 0.01033, 1.0, 0.08866, 0.04971, 0.01033, 1.0, 0.08866, 0.04971, 0.01033, 1.0, 0.08866, 0.04971, 0.01033, 1.0, 0.08866, 0.04971, 0.01033, 1.0, 0.08866, 0.04971, 0.01033, 1.0, 0.08866, 0.04971, 0.01033, 1.0, 0.08866, 0.04971, 0.01033, 1.0, 0.08866, 0.04971, 0.01033, 1.0, 0.08866, 0.04971, 0.01033, 1.0, 0.08866, 0.04971, 0.01033, 1.0, 0.08866, 0.04971, 0.01033, 1.0, 0.08866, 0.04971, 0.01033, 1.0, 0.08866, 0.04971, 0.01033, 1.0, 0.08866, 0.04971, 0.01033, 1.0, 0.08866, 0.04971, 0.01033, 1.0, 0.08866, 0.04971, 0.01033, 1.0, 0.08866, 0.04971, 0.01033, 1.0, 0.08866, 0.04971, 0.01033, 1.0, 0.08866, 0.04971, 0.01033, 1.0, 0.08866, 0.04971, 0.01033, 1.0, 0.08866, 0.04971, 0.01033, 1.0, 0.08866, 0.04971, 0.01033, 1.0, 0.08866, 0.04971, 0.01033, 1.0, 0.08866, 0.04971, 0.01033, 1.0, 0.08866, 0.04971, 0.01033, 1.0, 0.08866, 0.04971, 0.01033, 1.0, 0.08866, 0.04971, 0.01033, 1.0, 0.08866, 0.04971, 0.01033, 1.0, 0.08866, 0.04971, 0.01033, 1.0, 0.08866, 0.04971, 0.01033, 1.0, 0.08866, 0.04971, 0.01033, 1.0, 0.08866, 0.04971, 0.01033, 1.0, 0.08866, 0.04971, 0.01033, 1.0, 0.08866, 0.04971, 0.01033, 1.0, 0.08866, 0.04971, 0.01033, 1.0, 0.08866, 0.04971, 0.01033, 1.0, 0.08866, 0.04971, 0.01033, 1.0, 0.08866, 0.04971, 0.01033, 1.0, 0.08866, 0.04971, 0.01033, 1.0, 0.08866, 0.04971, 0.01033, 1.0, 0.08866, 0.04971, 0.01033, 1.0, 0.08866, 0.04971, 0.01033, 1.0, 0.08866, 0.04971, 0.01033, 1.0, 0.08866, 0.04971, 0.01033, 1.0, 0.08866, 0.04971, 0.01033, 1.0, 0.08866, 0.04971, 0.01033, 1.0, 0.08866, 0.04971, 0.01033, 1.0, 0.08866, 0.04971, 0.01033, 1.0, 0.08866, 0.04971, 0.01033, 1.0, 0.08866, 0.04971, 0.01033, 1.0, 0.08866, 0.04971, 0.01033, 1.0, 0.08866, 0.04971, 0.01033, 1.0, 0.08866, 0.04971, 0.01033, 1.0, 0.08866, 0.04971, 0.01033, 1.0, 0.08866, 0.04971, 0.01033, 1.0, 0.08866, 0.04971, 0.01033, 1.0, 0.08866, 0.04971, 0.01033, 1.0, 0.08866, 0.04971, 0.01033, 1.0, 0.08866, 0.04971, 0.01033, 1.0, 0.08866, 0.04971, 0.01033, 1.0, 0.08866, 0.04971, 0.01033, 1.0, 0.08866, 0.04971, 0.01033, 1.0, 0.08866, 0.04971, 0.01033, 1.0])
me_cube_001.use_remesh_preserve_volume = False
me_cube_001.use_remesh_preserve_attributes = False
me_cube_001.use_mirror_vertex_groups = False
me_cube_001.update()

# ---- objects
ob_woodenpole = bpy.data.objects.new('WoodenPole', me_cube_001)

# ---- transforms, parenting, visibility, modifiers, constraints
ob_woodenpole.location = (0.0, 0.0, 0.0)
ob_woodenpole.lineart.crease_threshold = 0.0

# ---- collection membership
col_collection_1.objects.link(ob_woodenpole)

# ---- scene / render settings (as saved in the file)
scene.frame_start = 1; scene.frame_end = 250; scene.frame_set(1)
scene.render.engine = 'BLENDER_EEVEE_NEXT'
scene.render.resolution_percentage = 50
scene.render.dither_intensity = 0.0
scene.cycles.use_denoising = False
scene.cycles.samples = 128
scene.cycles.sampling_pattern = 'TABULATED_SOBOL'
scene.cycles.light_sampling_threshold = 0.0
scene.cycles.use_adaptive_sampling = False
scene.cycles.use_light_tree = False
scene.cycles.blur_glossy = 0.0
scene.cycles.sample_clamp_indirect = 0.0
scene.view_settings.view_transform = 'Standard'
bpy.context.view_layer.update()

# ---- added for rendering (the .blend has no active camera and no usable light): camera, sun
cam_auto = bpy.data.cameras.new('AutoCamera')
cam_auto.lens = 50.0
cam_auto.sensor_width = 36.0
cam_auto.clip_end = 1000.0
ob_auto_camera = bpy.data.objects.new('AutoCamera', cam_auto)
scene.collection.objects.link(ob_auto_camera)
ob_auto_camera.location = (19.0161, -22.8086, 25.1849)
ob_auto_camera.rotation_euler = (1.09748, -7.21219e-08, 0.694738)
scene.camera = ob_auto_camera
light_auto_sun = bpy.data.lights.new('AutoSun', 'SUN')
light_auto_sun.energy = 3.0
light_auto_sun.angle = 0.0523599
ob_auto_sun = bpy.data.objects.new('AutoSun', light_auto_sun)
scene.collection.objects.link(ob_auto_sun)
ob_auto_sun.rotation_euler = (0.872665, 0.174533, 0.523599)
bpy.context.view_layer.update()
